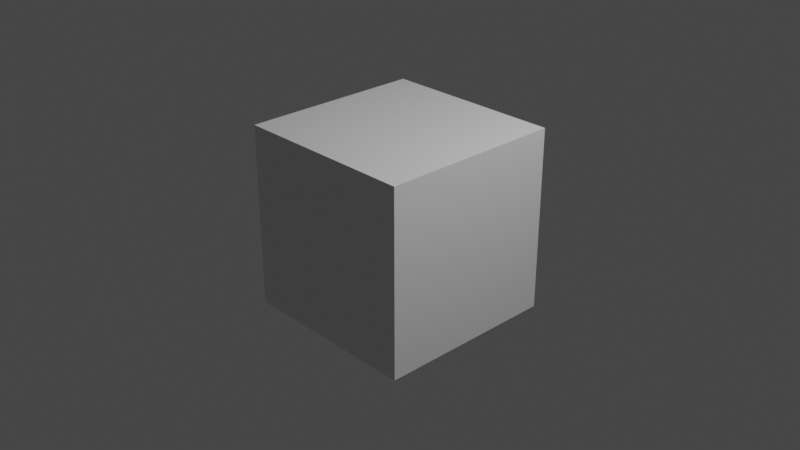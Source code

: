 # Source: hedghehog1.blend  (saved by Blender 3.4.6; exported with 4.5.12 LTS)
import bpy
from mathutils import Matrix  # noqa: F401  (used for matrix-valued properties, if any)

bpy.ops.wm.read_factory_settings(use_empty=True)
scene = bpy.context.scene
scene.name = 'Scene'

# ---- collections
col_collection = bpy.data.collections.new('Collection'); scene.collection.children.link(col_collection)

# ---- materials (node trees are filled in below, after node groups)
mat_material = bpy.data.materials.new('Material')
mat_material.alpha_threshold = 0.0
mat_material.use_transparent_shadow = False
mat_material.roughness = 0.5
mat_material.line_color = (0.0, 0.0, 0.0, 1.0)

# ---- material node trees
mat_material.use_nodes = True; mat_material.node_tree.nodes.clear()
_N = mat_material.node_tree.nodes; _L = mat_material.node_tree.links
n0 = _N.new('ShaderNodeOutputMaterial'); n0.name = 'Material Output'; n0.location = (300, 300)
n1 = _N.new('ShaderNodeBsdfPrincipled'); n1.name = 'Principled BSDF'; n1.location = (10, 300)
n1.distribution = 'GGX'
n1.subsurface_method = 'RANDOM_WALK_SKIN'
n1.inputs[3].default_value = 1.45
n1.inputs[27].default_value = (0.0, 0.0, 0.0, 1.0)
n1.inputs[28].default_value = 1.0
_L.new(n1.outputs[0], n0.inputs[0])
n0.is_active_output = True

# ---- world
world_world = bpy.data.worlds.new('World'); scene.world = world_world
world_world.use_nodes = True; world_world.node_tree.nodes.clear()
_N = world_world.node_tree.nodes; _L = world_world.node_tree.links
n0 = _N.new('ShaderNodeOutputWorld'); n0.name = 'World Output'; n0.location = (300, 300)
n1 = _N.new('ShaderNodeBackground'); n1.name = 'Background'; n1.location = (10, 300)
n1.inputs[0].default_value = (0.05088, 0.05088, 0.05088, 1.0)
_L.new(n1.outputs[0], n0.inputs[0])
n0.is_active_output = True
world_world.color = (0.05088, 0.05088, 0.05088)
world_world.use_sun_shadow = False
world_world.sun_shadow_jitter_overblur = 0.0

# ---- cameras
cam_camera = bpy.data.cameras.new('Camera')
cam_camera.clip_end = 100.0
cam_camera.ortho_scale = 7.314

# ---- lights
light_light = bpy.data.lights.new('Light', 'POINT')
light_light.transmission_factor = 0.0
light_light.energy = 1000.0
light_light.shadow_soft_size = 0.1
light_light.shadow_maximum_resolution = 0.006
light_light.use_absolute_resolution = True

# ---- meshes
me_cube = bpy.data.meshes.new('Cube')
me_cube.from_pydata([(1.0, 1.0, 1.0), (1.0, 1.0, -1.0), (1.0, -1.0, 1.0), (1.0, -1.0, -1.0), (-1.0, 1.0, 1.0), (-1.0, 1.0, -1.0), (-1.0, -1.0, 1.0), (-1.0, -1.0, -1.0)], [], [(0, 4, 6, 2), (3, 2, 6, 7), (7, 6, 4, 5), (5, 1, 3, 7), (1, 0, 2, 3), (5, 4, 0, 1)])
_uv = me_cube.uv_layers.new(name='UVMap')
_uv.uv.foreach_set('vector', [0.625, 0.5, 0.875, 0.5, 0.875, 0.75, 0.625, 0.75, 0.375, 0.75, 0.625, 0.75, 0.625, 1.0, 0.375, 1.0, 0.375, 0.0, 0.625, 0.0, 0.625, 0.25, 0.375, 0.25, 0.125, 0.5, 0.375, 0.5, 0.375, 0.75, 0.125, 0.75, 0.375, 0.5, 0.625, 0.5, 0.625, 0.75, 0.375, 0.75, 0.375, 0.25, 0.625, 0.25, 0.625, 0.5, 0.375, 0.5])
me_cube.materials.append(mat_material)
me_cube.use_mirror_vertex_groups = False
me_cube.update()

# ---- objects
ob_cube = bpy.data.objects.new('Cube', me_cube)
ob_light = bpy.data.objects.new('Light', light_light)
ob_camera = bpy.data.objects.new('Camera', cam_camera)
ob_empty = bpy.data.objects.new('Empty', None)
ob_empty_001 = bpy.data.objects.new('Empty.001', None)
ob_empty_002 = bpy.data.objects.new('Empty.002', None)

# ---- transforms, parenting, visibility, modifiers, constraints
ob_cube.location = (0.0, 0.0, 0.0)
ob_cube.lock_rotations_4d = False
ob_cube.empty_display_type = 'ARROWS'
ob_cube.lineart.crease_threshold = 0.0
ob_light.location = (4.076, 1.005, 5.904)
ob_light.rotation_euler = (0.6503, 0.05522, 1.866)
ob_light.lock_rotations_4d = False
ob_light.empty_display_type = 'ARROWS'
ob_light.color = (0.0, 0.0, 0.0, 0.0)
ob_light.lineart.crease_threshold = 0.0
ob_camera.location = (7.359, -6.926, 4.958)
ob_camera.rotation_euler = (1.109, 0.0, 0.8149)
ob_camera.lock_rotations_4d = False
ob_camera.empty_display_type = 'ARROWS'
ob_camera.color = (0.0, 0.0, 0.0, 0.0)
ob_camera.display_type = 'WIRE'
ob_camera.lineart.crease_threshold = 0.0
ob_empty.location = (0.0, 0.0, 0.0)
ob_empty.rotation_euler = (1.571, -0.0, -1.571)
ob_empty.scale = (1.901, 1.901, 1.901)
ob_empty.empty_display_type = 'IMAGE'
ob_empty.empty_display_size = 5.0
ob_empty_001.location = (0.0, 0.0, 0.0)
ob_empty_001.rotation_euler = (1.571, -0.0, -0.0)
ob_empty_001.empty_display_type = 'IMAGE'
ob_empty_001.empty_display_size = 5.0
ob_empty_002.location = (-0.6918, 0.0, 0.0)
ob_empty_002.rotation_euler = (0.0, -0.0, 3.142)
ob_empty_002.scale = (1.884, 1.884, 1.884)
ob_empty_002.empty_display_type = 'IMAGE'
ob_empty_002.empty_display_size = 5.0

# ---- collection membership
col_collection.objects.link(ob_cube)
col_collection.objects.link(ob_light)
col_collection.objects.link(ob_camera)
col_collection.objects.link(ob_empty)
col_collection.objects.link(ob_empty_001)
col_collection.objects.link(ob_empty_002)

# ---- scene / render settings (as saved in the file)
scene.camera = ob_camera
scene.frame_start = 1; scene.frame_end = 250; scene.frame_set(1)
scene.render.engine = 'BLENDER_EEVEE_NEXT'
scene.cycles.sampling_pattern = 'TABULATED_SOBOL'
scene.cycles.use_light_tree = False
scene.view_settings.view_transform = 'Filmic'
bpy.context.view_layer.update()
